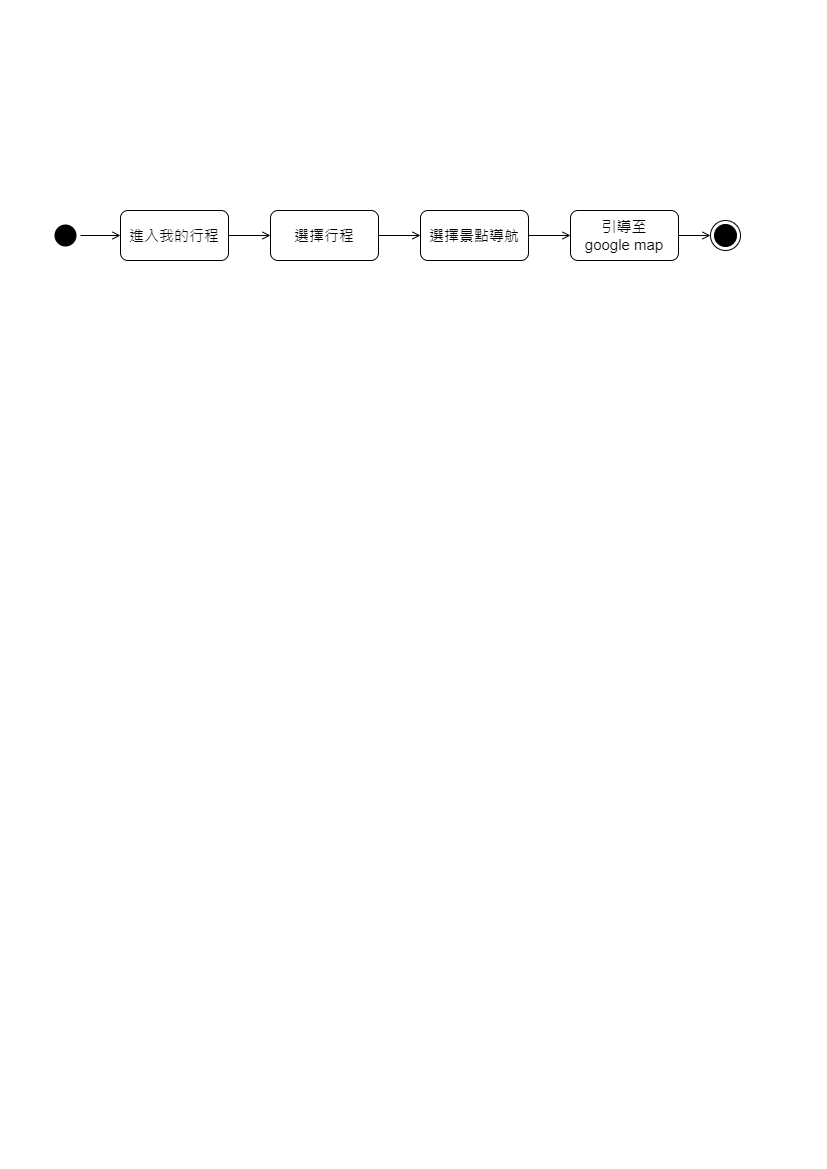

The diagram above was exported from draw.io. Its source (the exported page's mxGraphModel, read from the mxfile embedded in the PNG):
<mxGraphModel dx="969" dy="479" grid="1" gridSize="10" guides="1" tooltips="1" connect="1" arrows="1" fold="1" page="1" pageScale="1" pageWidth="827" pageHeight="1169" math="0" shadow="0">
  <root>
    <mxCell id="WIyWlLk6GJQsqaUBKTNV-0" />
    <mxCell id="WIyWlLk6GJQsqaUBKTNV-1" parent="WIyWlLk6GJQsqaUBKTNV-0" />
    <mxCell id="xAop87nEu2zp5YkdYwY2-85" style="edgeStyle=orthogonalEdgeStyle;rounded=0;orthogonalLoop=1;jettySize=auto;html=1;entryX=0;entryY=0.5;entryDx=0;entryDy=0;endArrow=open;endFill=0;" edge="1" parent="WIyWlLk6GJQsqaUBKTNV-1" source="xAop87nEu2zp5YkdYwY2-0" target="xAop87nEu2zp5YkdYwY2-5">
      <mxGeometry relative="1" as="geometry" />
    </mxCell>
    <mxCell id="xAop87nEu2zp5YkdYwY2-0" value="" style="ellipse;html=1;shape=endState;fillColor=#000000;strokeColor=none;" vertex="1" parent="WIyWlLk6GJQsqaUBKTNV-1">
      <mxGeometry x="50" y="220" width="30" height="30" as="geometry" />
    </mxCell>
    <mxCell id="xAop87nEu2zp5YkdYwY2-86" style="edgeStyle=orthogonalEdgeStyle;rounded=0;orthogonalLoop=1;jettySize=auto;html=1;endArrow=open;endFill=0;" edge="1" parent="WIyWlLk6GJQsqaUBKTNV-1" source="xAop87nEu2zp5YkdYwY2-5" target="xAop87nEu2zp5YkdYwY2-75">
      <mxGeometry relative="1" as="geometry" />
    </mxCell>
    <mxCell id="xAop87nEu2zp5YkdYwY2-5" value="進入我的行程" style="rounded=1;whiteSpace=wrap;html=1;fontSize=15;" vertex="1" parent="WIyWlLk6GJQsqaUBKTNV-1">
      <mxGeometry x="120" y="210" width="108" height="50" as="geometry" />
    </mxCell>
    <mxCell id="xAop87nEu2zp5YkdYwY2-71" value="" style="ellipse;html=1;shape=endState;fillColor=#000000;strokeColor=default;" vertex="1" parent="WIyWlLk6GJQsqaUBKTNV-1">
      <mxGeometry x="710" y="220" width="30" height="30" as="geometry" />
    </mxCell>
    <mxCell id="xAop87nEu2zp5YkdYwY2-93" style="edgeStyle=orthogonalEdgeStyle;rounded=0;orthogonalLoop=1;jettySize=auto;html=1;endArrow=open;endFill=0;" edge="1" parent="WIyWlLk6GJQsqaUBKTNV-1" source="xAop87nEu2zp5YkdYwY2-75" target="xAop87nEu2zp5YkdYwY2-77">
      <mxGeometry relative="1" as="geometry" />
    </mxCell>
    <mxCell id="xAop87nEu2zp5YkdYwY2-75" value="選擇行程" style="rounded=1;whiteSpace=wrap;html=1;fontSize=15;" vertex="1" parent="WIyWlLk6GJQsqaUBKTNV-1">
      <mxGeometry x="270" y="210" width="108" height="50" as="geometry" />
    </mxCell>
    <mxCell id="xAop87nEu2zp5YkdYwY2-94" style="edgeStyle=orthogonalEdgeStyle;rounded=0;orthogonalLoop=1;jettySize=auto;html=1;endArrow=open;endFill=0;" edge="1" parent="WIyWlLk6GJQsqaUBKTNV-1" source="xAop87nEu2zp5YkdYwY2-77" target="xAop87nEu2zp5YkdYwY2-90">
      <mxGeometry relative="1" as="geometry" />
    </mxCell>
    <mxCell id="xAop87nEu2zp5YkdYwY2-77" value="選擇景點導航" style="rounded=1;whiteSpace=wrap;html=1;fontSize=15;" vertex="1" parent="WIyWlLk6GJQsqaUBKTNV-1">
      <mxGeometry x="420" y="210" width="108" height="50" as="geometry" />
    </mxCell>
    <mxCell id="xAop87nEu2zp5YkdYwY2-95" style="edgeStyle=orthogonalEdgeStyle;rounded=0;orthogonalLoop=1;jettySize=auto;html=1;entryX=0;entryY=0.5;entryDx=0;entryDy=0;endArrow=open;endFill=0;" edge="1" parent="WIyWlLk6GJQsqaUBKTNV-1" source="xAop87nEu2zp5YkdYwY2-90" target="xAop87nEu2zp5YkdYwY2-71">
      <mxGeometry relative="1" as="geometry" />
    </mxCell>
    <mxCell id="xAop87nEu2zp5YkdYwY2-90" value="引導至&lt;br&gt;google map" style="rounded=1;whiteSpace=wrap;html=1;fontSize=15;" vertex="1" parent="WIyWlLk6GJQsqaUBKTNV-1">
      <mxGeometry x="570" y="210" width="108" height="50" as="geometry" />
    </mxCell>
  </root>
</mxGraphModel>